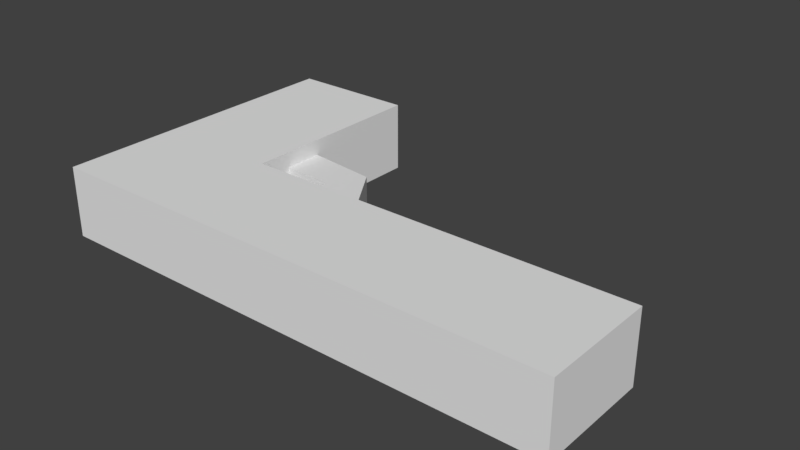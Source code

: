 # Source: Pistol.blend  (saved by Blender 2.78.0; exported with 4.5.12 LTS)
import bpy
from mathutils import Matrix  # noqa: F401  (used for matrix-valued properties, if any)

bpy.ops.wm.read_factory_settings(use_empty=True)
scene = bpy.context.scene
scene.name = 'Scene'

# ---- collections
col_collection_1 = bpy.data.collections.new('Collection 1'); scene.collection.children.link(col_collection_1)

# ---- materials (node trees are filled in below, after node groups)
mat_material_001 = bpy.data.materials.new('Material.001')
mat_material_001.alpha_threshold = 0.0
mat_material_001.use_transparent_shadow = False
mat_material_001.roughness = 0.5
mat_material_001.specular_intensity = 0.02113

# ---- material node trees

# ---- world
world_world = bpy.data.worlds.new('World'); scene.world = world_world
world_world.color = (0.05088, 0.05088, 0.05088)
world_world.use_sun_shadow = False
world_world.sun_shadow_jitter_overblur = 0.0
world_world.cycles.sampling_method = 'MANUAL'

# ---- meshes
me_cube_001 = bpy.data.meshes.new('Cube.001')
me_cube_001.from_pydata([(-0.13, 0.3478, 0.001971), (-0.13, -0.05682, 0.001971), (-0.13, 0.3478, 0.1493), (-0.13, -0.05682, 0.1493), (0.1346, 0.3478, 0.001971), (0.1346, -0.05682, 0.001971), (0.1346, 0.3478, 0.1493), (0.1346, -0.05682, 0.1493), (-0.13, -0.2968, 0.001971), (-0.13, -0.2968, 0.1493), (0.1346, -0.2968, 0.001971), (0.1346, -0.2968, 0.1493), (0.9484, -0.05682, 0.001971), (0.9484, -0.05682, 0.1493), (0.9484, -0.2968, 0.001971), (0.9484, -0.2968, 0.1493), (0.2645, -0.02314, 0.03442), (0.2645, -0.1056, 0.03442), (0.2645, -0.02314, 0.1169), (0.2645, -0.1056, 0.1169), (0.347, -0.02314, 0.03442), (0.347, -0.1056, 0.03442), (0.347, -0.02314, 0.1169), (0.347, -0.1056, 0.1169), (0.2348, 0.01028, 0.03442), (0.2348, 0.01028, 0.1169), (0.2812, 0.07841, 0.03442), (0.2812, 0.07841, 0.1169), (0.1211, 0.01392, 0.03442), (0.1211, 0.01392, 0.1169), (0.1224, 0.09635, 0.03442), (0.1224, 0.09635, 0.1169)], [], [(0, 1, 3, 2), (2, 3, 7, 6), (6, 7, 5, 4), (4, 5, 1, 0), (2, 6, 4, 0), (3, 1, 8, 9), (11, 9, 8, 10), (1, 5, 10, 8), (7, 3, 9, 11), (10, 5, 12, 14), (12, 13, 15, 14), (11, 10, 14, 15), (5, 7, 13, 12), (7, 11, 15, 13), (16, 17, 19, 18), (18, 19, 23, 22), (22, 23, 21, 20), (20, 21, 17, 16), (22, 20, 26, 27), (23, 19, 17, 21), (27, 26, 30, 31), (20, 16, 24, 26), (18, 22, 27, 25), (16, 18, 25, 24), (29, 31, 30, 28), (24, 25, 29, 28), (26, 24, 28, 30), (25, 27, 31, 29)])
_uv = me_cube_001.uv_layers.new(name='UVMap')
_uv.uv.foreach_set('vector', [0.2355, 0.08498, 0.1131, 0.4049, 0.1131, 0.4049, 0.2355, 0.08498, 0.2355, 0.08498, 0.1131, 0.4049, 0.3224, 0.485, 0.4448, 0.165, 0.4448, 0.165, 0.3224, 0.485, 0.3224, 0.485, 0.4448, 0.165, 0.4448, 0.165, 0.3224, 0.485, 0.1131, 0.4049, 0.2355, 0.08498, 0.2355, 0.08498, 0.4448, 0.165, 0.4448, 0.165, 0.2355, 0.08498, 0.1131, 0.4049, 0.1131, 0.4049, 0.04052, 0.5947, 0.04052, 0.5947, 0.2498, 0.6747, 0.04052, 0.5947, 0.04052, 0.5947, 0.2498, 0.6747, 0.1131, 0.4049, 0.3224, 0.485, 0.2498, 0.6747, 0.04052, 0.5947, 0.3224, 0.485, 0.1131, 0.4049, 0.04052, 0.5947, 0.2498, 0.6747, 0.2498, 0.6747, 0.3224, 0.485, 0.9659, 0.7311, 0.8933, 0.9209, 0.7419, 0.06142, 0.9471, 0.06142, 0.9471, 0.3956, 0.7419, 0.3956, 0.2498, 0.6747, 0.2498, 0.6747, 0.8933, 0.9209, 0.8933, 0.9209, 0.3224, 0.485, 0.3224, 0.485, 0.9659, 0.7311, 0.9659, 0.7311, 0.3224, 0.485, 0.2498, 0.6747, 0.8933, 0.9209, 0.9659, 0.7311, 0.4353, 0.4976, 0.4104, 0.5628, 0.4104, 0.5628, 0.4353, 0.4976, 0.4353, 0.4976, 0.4104, 0.5628, 0.4756, 0.5878, 0.5005, 0.5226, 0.5005, 0.5226, 0.4756, 0.5878, 0.4756, 0.5878, 0.5005, 0.5226, 0.5005, 0.5226, 0.4756, 0.5878, 0.4104, 0.5628, 0.4353, 0.4976, 0.5005, 0.5226, 0.5005, 0.5226, 0.4792, 0.4224, 0.4792, 0.4224, 0.4756, 0.5878, 0.4104, 0.5628, 0.4104, 0.5628, 0.4756, 0.5878, 0.4792, 0.4224, 0.4792, 0.4224, 0.3591, 0.3601, 0.3591, 0.3601, 0.5005, 0.5226, 0.4353, 0.4976, 0.4219, 0.4622, 0.4792, 0.4224, 0.4353, 0.4976, 0.5005, 0.5226, 0.4792, 0.4224, 0.4219, 0.4622, 0.4353, 0.4976, 0.4353, 0.4976, 0.4219, 0.4622, 0.4219, 0.4622, 0.3331, 0.425, 0.3591, 0.3601, 0.3591, 0.3601, 0.3331, 0.425, 0.4219, 0.4622, 0.4219, 0.4622, 0.3331, 0.425, 0.3331, 0.425, 0.4792, 0.4224, 0.4219, 0.4622, 0.3331, 0.425, 0.3591, 0.3601, 0.4219, 0.4622, 0.4792, 0.4224, 0.3591, 0.3601, 0.3331, 0.425])
me_cube_001.materials.append(mat_material_001)
me_cube_001.use_remesh_preserve_volume = False
me_cube_001.use_remesh_preserve_attributes = False
me_cube_001.use_mirror_vertex_groups = False
me_cube_001.update()

# ---- objects
ob_cube = bpy.data.objects.new('Cube', me_cube_001)

# ---- transforms, parenting, visibility, modifiers, constraints
ob_cube.location = (0.0, 0.0, 0.0)
ob_cube.lineart.crease_threshold = 0.0

# ---- collection membership
col_collection_1.objects.link(ob_cube)

# ---- scene / render settings (as saved in the file)
scene.frame_start = 1; scene.frame_end = 250; scene.frame_set(1)
scene.render.engine = 'BLENDER_EEVEE_NEXT'
scene.render.resolution_percentage = 50
scene.render.dither_intensity = 0.0
scene.cycles.use_denoising = False
scene.cycles.samples = 128
scene.cycles.sampling_pattern = 'TABULATED_SOBOL'
scene.cycles.light_sampling_threshold = 0.0
scene.cycles.use_adaptive_sampling = False
scene.cycles.use_light_tree = False
scene.cycles.blur_glossy = 0.0
scene.cycles.sample_clamp_indirect = 0.0
scene.view_settings.view_transform = 'Standard'
bpy.context.view_layer.update()

# ---- added for rendering (the .blend has no active camera and no usable light): camera, sun
cam_auto = bpy.data.cameras.new('AutoCamera')
cam_auto.lens = 50.0
cam_auto.sensor_width = 36.0
cam_auto.clip_end = 1000.0
ob_auto_camera = bpy.data.objects.new('AutoCamera', cam_auto)
scene.collection.objects.link(ob_auto_camera)
ob_auto_camera.location = (1.57963, -1.37902, 1.01198)
ob_auto_camera.rotation_euler = (1.09748, -7.21219e-08, 0.694738)
scene.camera = ob_auto_camera
light_auto_sun = bpy.data.lights.new('AutoSun', 'SUN')
light_auto_sun.energy = 3.0
light_auto_sun.angle = 0.0523599
ob_auto_sun = bpy.data.objects.new('AutoSun', light_auto_sun)
scene.collection.objects.link(ob_auto_sun)
ob_auto_sun.rotation_euler = (0.872665, 0.174533, 0.523599)
bpy.context.view_layer.update()
